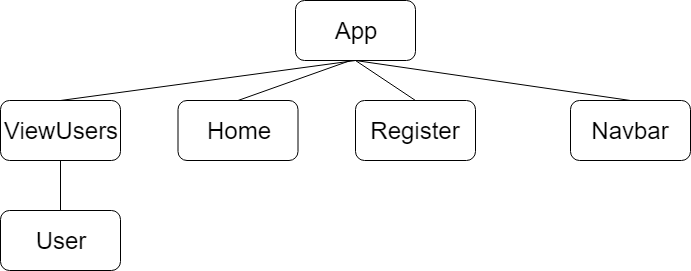

The diagram above was exported from draw.io. Its source (the exported page's mxGraphModel, read from the mxfile embedded in the PNG):
<mxGraphModel dx="1662" dy="796" grid="1" gridSize="10" guides="1" tooltips="1" connect="1" arrows="1" fold="1" page="1" pageScale="1" pageWidth="850" pageHeight="1100" math="0" shadow="0">
  <root>
    <mxCell id="0" />
    <mxCell id="1" parent="0" />
    <mxCell id="2" value="&lt;font style=&quot;font-size: 24px&quot;&gt;App&lt;/font&gt;" style="rounded=1;whiteSpace=wrap;html=1;" vertex="1" parent="1">
      <mxGeometry x="365" y="100" width="120" height="60" as="geometry" />
    </mxCell>
    <mxCell id="3" value="&lt;font style=&quot;font-size: 24px&quot;&gt;Navbar&lt;/font&gt;" style="rounded=1;whiteSpace=wrap;html=1;" vertex="1" parent="1">
      <mxGeometry x="640" y="200" width="120" height="60" as="geometry" />
    </mxCell>
    <mxCell id="4" value="&lt;font style=&quot;font-size: 24px&quot;&gt;Register&lt;/font&gt;" style="rounded=1;whiteSpace=wrap;html=1;" vertex="1" parent="1">
      <mxGeometry x="425" y="200" width="120" height="60" as="geometry" />
    </mxCell>
    <mxCell id="5" value="&lt;font style=&quot;font-size: 24px&quot;&gt;ViewUsers&lt;/font&gt;" style="rounded=1;whiteSpace=wrap;html=1;" vertex="1" parent="1">
      <mxGeometry x="70" y="200" width="120" height="60" as="geometry" />
    </mxCell>
    <mxCell id="6" value="&lt;font style=&quot;font-size: 24px&quot;&gt;User&lt;/font&gt;" style="rounded=1;whiteSpace=wrap;html=1;" vertex="1" parent="1">
      <mxGeometry x="70" y="310" width="120" height="60" as="geometry" />
    </mxCell>
    <mxCell id="7" value="" style="endArrow=none;html=1;entryX=0.5;entryY=0;entryDx=0;entryDy=0;exitX=0.5;exitY=1;exitDx=0;exitDy=0;" edge="1" source="2" target="5" parent="1">
      <mxGeometry width="50" height="50" relative="1" as="geometry">
        <mxPoint x="70" y="440" as="sourcePoint" />
        <mxPoint x="120" y="390" as="targetPoint" />
      </mxGeometry>
    </mxCell>
    <mxCell id="8" value="" style="endArrow=none;html=1;entryX=0.5;entryY=0;entryDx=0;entryDy=0;" edge="1" target="4" parent="1">
      <mxGeometry width="50" height="50" relative="1" as="geometry">
        <mxPoint x="425" y="160" as="sourcePoint" />
        <mxPoint x="120" y="390" as="targetPoint" />
      </mxGeometry>
    </mxCell>
    <mxCell id="9" value="" style="endArrow=none;html=1;entryX=0.5;entryY=0;entryDx=0;entryDy=0;exitX=0.5;exitY=1;exitDx=0;exitDy=0;" edge="1" source="2" target="3" parent="1">
      <mxGeometry width="50" height="50" relative="1" as="geometry">
        <mxPoint x="70" y="440" as="sourcePoint" />
        <mxPoint x="120" y="390" as="targetPoint" />
      </mxGeometry>
    </mxCell>
    <mxCell id="10" value="" style="endArrow=none;html=1;entryX=0.5;entryY=0;entryDx=0;entryDy=0;exitX=0.5;exitY=1;exitDx=0;exitDy=0;" edge="1" source="5" target="6" parent="1">
      <mxGeometry width="50" height="50" relative="1" as="geometry">
        <mxPoint x="70" y="440" as="sourcePoint" />
        <mxPoint x="120" y="390" as="targetPoint" />
      </mxGeometry>
    </mxCell>
    <mxCell id="11" value="&lt;font style=&quot;font-size: 24px&quot;&gt;Home&lt;/font&gt;" style="rounded=1;whiteSpace=wrap;html=1;" vertex="1" parent="1">
      <mxGeometry x="247.5" y="200" width="120" height="60" as="geometry" />
    </mxCell>
    <mxCell id="12" value="" style="endArrow=none;html=1;entryX=0.5;entryY=0;entryDx=0;entryDy=0;" edge="1" target="11" parent="1">
      <mxGeometry width="50" height="50" relative="1" as="geometry">
        <mxPoint x="420" y="160" as="sourcePoint" />
        <mxPoint x="120" y="390" as="targetPoint" />
      </mxGeometry>
    </mxCell>
  </root>
</mxGraphModel>